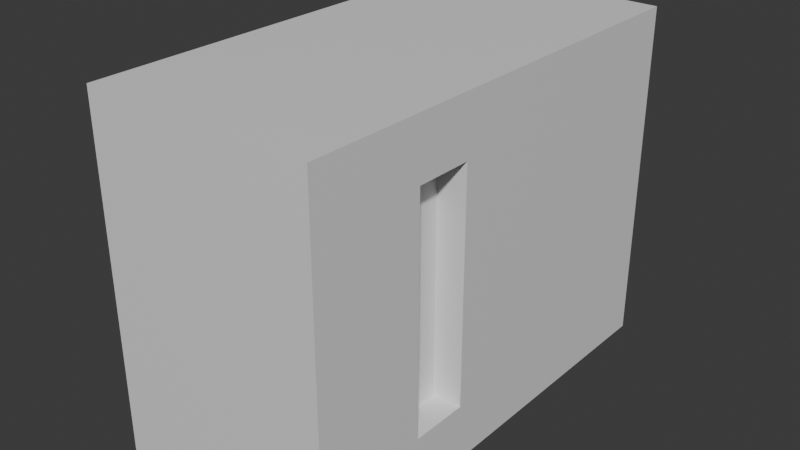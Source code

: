 # Source: Lift.blend  (saved by Blender 5.0.119; exported with 4.5.12 LTS)
import bpy
from mathutils import Matrix  # noqa: F401  (used for matrix-valued properties, if any)

bpy.ops.wm.read_factory_settings(use_empty=True)
scene = bpy.context.scene
scene.name = 'Scene'

# ---- collections
col_collection = bpy.data.collections.new('Collection'); scene.collection.children.link(col_collection)

# ---- materials (node trees are filled in below, after node groups)
mat_material = bpy.data.materials.new('Material')
mat_material.alpha_threshold = 0.0
mat_material.use_backface_culling_lightprobe_volume = False
mat_material.roughness = 0.5
mat_material.line_color = (0.0, 0.0, 0.0, 1.0)

# ---- material node trees
mat_material.use_nodes = True; mat_material.node_tree.nodes.clear()
_N = mat_material.node_tree.nodes; _L = mat_material.node_tree.links
n0 = _N.new('ShaderNodeOutputMaterial'); n0.name = 'Material Output'; n0.location = (200, 100)
n1 = _N.new('ShaderNodeBsdfPrincipled'); n1.name = 'Principled BSDF'; n1.location = (-200, 100)
_L.new(n1.outputs[0], n0.inputs[0])
n0.is_active_output = True

# ---- world
world_world = bpy.data.worlds.new('World'); scene.world = world_world
world_world.use_nodes = True; world_world.node_tree.nodes.clear()
_N = world_world.node_tree.nodes; _L = world_world.node_tree.links
n0 = _N.new('ShaderNodeOutputWorld'); n0.name = 'World Output'; n0.location = (200, 100)
n1 = _N.new('ShaderNodeBackground'); n1.name = 'Background'; n1.location = (-200, 100)
n1.inputs[0].default_value = (0.05088, 0.05088, 0.05088, 1.0)
_L.new(n1.outputs[0], n0.inputs[0])
n0.is_active_output = True
world_world.color = (0.05088, 0.05088, 0.05088)
world_world.sun_shadow_jitter_overblur = 0.0

# ---- meshes
me_cube = bpy.data.meshes.new('Cube')
me_cube.from_pydata([(1.0, 1.0, 1.0), (1.0, 1.0, -1.0), (1.0, -1.0, 1.0), (1.0, -1.0, -1.0), (-1.0, 1.0, 1.0), (-1.0, 1.0, -1.0), (-1.0, -1.0, 1.0), (-1.0, -1.0, -1.0), (-1.0, 0.5, -1.0), (-1.0, 0.0, -1.0), (-1.0, -0.5, -1.0), (1.0, 0.5, 1.0), (1.0, 0.0, 1.0), (1.0, -0.5, 1.0), (-1.0, -0.5, 1.0), (-1.0, 0.0, 1.0), (-1.0, 0.5, 1.0), (1.0, -0.5, -1.0), (1.0, 0.0, -1.0), (1.0, 0.5, -1.0), (1.0, 1.0, 0.3333), (1.0, 1.0, -0.3333), (-1.0, -1.0, -0.3333), (-1.0, -1.0, 0.3333), (1.0, -1.0, 0.3333), (1.0, -1.0, -0.3333), (-1.0, 1.0, 0.3333), (-1.0, 1.0, -0.3333), (1.0, 0.5, 0.3333), (1.0, 0.5, -0.3333), (1.0, 0.0, 0.3333), (1.0, 0.0, -0.3333), (1.0, -0.5, 0.3333), (1.0, -0.5, -0.3333), (-1.0, -0.5, 0.3333), (-1.0, -0.5, -0.3333), (-1.0, 0.0, 0.3333), (-1.0, 0.0, -0.3333), (-1.0, 0.5, 0.3333), (-1.0, 0.5, -0.3333), (0.0, 1.0, -1.0), (0.0, -1.0, 1.0), (0.0, -1.0, -1.0), (0.0, 1.0, 1.0), (0.0, 0.5, -1.0), (0.0, 0.0, -1.0), (0.0, -0.5, -1.0), (0.0, 0.5, 1.0), (0.0, 0.0, 1.0), (0.0, -0.5, 1.0), (0.0, 1.0, -0.3333), (0.0, 1.0, 0.3333), (0.0, -1.0, -0.3333), (0.0, -1.0, 0.3333), (-1.0, -0.25, -1.0), (1.0, -0.25, 1.0), (-1.0, -0.25, 1.0), (1.0, -0.25, -1.0), (-1.0, -0.25, -0.3333), (-1.0, -0.25, 0.3333), (1.0, -0.25, -0.3333), (1.0, -0.25, 0.3333), (0.0, -0.25, 1.0), (0.0, -0.25, -1.0), (1.0, 1.0, -0.6667), (1.0, -1.0, -0.6667), (-1.0, 1.0, -0.6667), (1.0, 0.5, -0.6667), (1.0, 0.0, -0.6667), (1.0, -0.5, -0.6667), (-1.0, -0.5, -0.6667), (-1.0, 0.0, -0.6667), (-1.0, 0.5, -0.6667), (-1.0, -1.0, -0.6667), (0.0, -1.0, -0.6667), (0.0, 1.0, -0.6667), (1.0, -0.25, -0.6667), (-1.0, -0.25, -0.6667), (-1.0, -1.0, 0.6667), (1.0, 1.0, 0.6667), (1.0, -1.0, 0.6667), (-1.0, 1.0, 0.6667), (1.0, 0.5, 0.6667), (1.0, 0.0, 0.6667), (1.0, -0.5, 0.6667), (-1.0, -0.5, 0.6667), (-1.0, 0.0, 0.6667), (-1.0, 0.5, 0.6667), (0.0, 1.0, 0.6667), (0.0, -1.0, 0.6667), (-1.0, -0.25, 0.6667), (1.0, -0.25, 0.6667), (0.5, -1.0, -1.0), (0.5, 1.0, 1.0), (0.5, 0.5, 1.0), (0.5, 0.0, 1.0), (0.5, -0.5, 1.0), (0.5, 1.0, -0.3333), (0.5, 1.0, 0.3333), (0.5, 1.0, -1.0), (0.5, -1.0, 1.0), (0.5, 0.5, -1.0), (0.5, 0.0, -1.0), (0.5, -0.5, -1.0), (0.5, -1.0, -0.3333), (0.5, -1.0, 0.3333), (0.5, -0.25, 1.0), (0.5, -0.25, -1.0), (0.5, -1.0, -0.6667), (0.5, 1.0, -0.6667), (0.5, -1.0, 0.6667), (0.5, 1.0, 0.6667), (0.75, -0.5, 0.6667), (0.75, -0.5, 0.3333), (0.75, -0.5, -0.3333), (0.75, -0.25, -0.3333), (0.75, -0.25, 0.3333), (0.75, -0.25, 0.6667), (0.75, -0.5, -0.6667), (0.75, -0.25, -0.6667), (0.75, -1.0, -1.0), (0.75, 1.0, 1.0), (0.75, 0.5, 1.0), (0.75, 0.0, 1.0), (0.75, -0.5, 1.0), (0.75, 1.0, -0.3333), (0.75, 1.0, 0.3333), (0.75, -0.25, 1.0), (0.75, 1.0, -0.6667), (0.75, 1.0, 0.6667), (0.75, 1.0, -1.0), (0.75, -1.0, 1.0), (0.75, 0.5, -1.0), (0.75, 0.0, -1.0), (0.75, -0.5, -1.0), (0.75, -1.0, -0.3333), (0.75, -1.0, 0.3333), (0.75, -0.25, -1.0), (0.75, -1.0, -0.6667), (0.75, -1.0, 0.6667)], [], [(49, 14, 6, 41), (89, 41, 6, 78), (87, 16, 4, 81), (134, 17, 3, 120), (84, 13, 2, 80), (129, 121, 0, 79), (79, 0, 11, 82), (82, 11, 12, 83), (91, 55, 13, 84), (130, 1, 19, 132), (132, 19, 18, 133), (137, 57, 17, 134), (78, 6, 14, 85), (90, 56, 15, 86), (86, 15, 16, 87), (43, 4, 16, 47), (47, 16, 15, 48), (62, 56, 14, 49), (71, 37, 39, 72), (37, 36, 38, 39), (77, 58, 37, 71), (58, 59, 36, 37), (73, 22, 35, 70), (22, 23, 34, 35), (84, 32, 113, 112), (76, 60, 115, 119), (67, 29, 31, 68), (29, 28, 30, 31), (64, 21, 29, 67), (21, 20, 28, 29), (128, 125, 21, 64), (125, 126, 20, 21), (69, 33, 25, 65), (33, 32, 24, 25), (72, 39, 27, 66), (39, 38, 26, 27), (74, 52, 22, 73), (52, 53, 23, 22), (104, 105, 53, 52), (108, 104, 52, 74), (27, 26, 51, 50), (66, 27, 50, 75), (106, 62, 49, 96), (94, 47, 48, 95), (93, 43, 47, 94), (54, 63, 46, 10), (8, 44, 45, 9), (5, 40, 44, 8), (81, 4, 43, 88), (10, 46, 42, 7), (110, 100, 41, 89), (96, 49, 41, 100), (9, 45, 63, 54), (95, 48, 62, 106), (31, 30, 61, 60), (68, 31, 60, 76), (35, 34, 59, 58), (70, 35, 58, 77), (48, 15, 56, 62), (85, 14, 56, 90), (133, 18, 57, 137), (83, 12, 55, 91), (10, 70, 77, 54), (18, 68, 76, 57), (5, 66, 75, 40), (92, 108, 74, 42), (42, 74, 73, 7), (8, 72, 66, 5), (17, 69, 65, 3), (130, 128, 64, 1), (1, 64, 67, 19), (19, 67, 68, 18), (57, 76, 69, 17), (7, 73, 70, 10), (54, 77, 71, 9), (9, 71, 72, 8), (30, 83, 91, 61), (34, 85, 90, 59), (105, 110, 89, 53), (26, 81, 88, 51), (36, 86, 87, 38), (59, 90, 86, 36), (23, 78, 85, 34), (60, 61, 116, 115), (28, 82, 83, 30), (20, 79, 82, 28), (126, 129, 79, 20), (32, 84, 80, 24), (38, 87, 81, 26), (53, 89, 78, 23), (51, 88, 111, 98), (136, 139, 110, 105), (40, 75, 109, 99), (120, 138, 108, 92), (45, 102, 107, 63), (123, 95, 106, 127), (124, 96, 100, 131), (139, 131, 100, 110), (121, 93, 94, 122), (122, 94, 95, 123), (127, 106, 96, 124), (138, 135, 104, 108), (135, 136, 105, 104), (50, 51, 98, 97), (75, 50, 97, 109), (63, 107, 103, 46), (44, 101, 102, 45), (40, 99, 101, 44), (88, 43, 93, 111), (46, 103, 92, 42), (61, 91, 117, 116), (69, 76, 119, 118), (32, 33, 114, 113), (91, 84, 112, 117), (33, 69, 118, 114), (25, 24, 136, 135), (65, 25, 135, 138), (55, 127, 124, 13), (11, 122, 123, 12), (0, 121, 122, 11), (80, 2, 131, 139), (13, 124, 131, 2), (12, 123, 127, 55), (3, 65, 138, 120), (24, 80, 139, 136), (98, 111, 129, 126), (99, 109, 128, 130), (102, 133, 137, 107), (97, 98, 126, 125), (109, 97, 125, 128), (107, 137, 134, 103), (101, 132, 133, 102), (99, 130, 132, 101), (111, 93, 121, 129), (103, 134, 120, 92), (119, 115, 116, 117, 112, 113, 114, 118)])
_uv = me_cube.uv_layers.new(name='UVMap')
_uv.uv.foreach_set('vector', [0.08333, 0.1667, 0.08333, 0.3333, 1.457e-08, 0.3333, 2.715e-08, 0.1667, 0.05556, 0.5, 2.186e-08, 0.5, 3.444e-08, 0.3333, 0.05556, 0.3333, 0.3889, 0.08333, 0.3333, 0.08333, 0.3333, 5.298e-09, 0.3889, 9.492e-09, 0.4167, 0.625, 0.4167, 0.6667, 0.3333, 0.6667, 0.3333, 0.625, 0.05556, 0.75, 2.285e-08, 0.75, 2.914e-08, 0.6667, 0.05556, 0.6667, 0.3889, 0.7083, 0.3333, 0.7083, 0.3333, 0.6667, 0.3889, 0.6667, 0.05556, 1.0, 3.975e-09, 1.0, 1.027e-08, 0.9167, 0.05556, 0.9167, 0.05556, 0.9167, 1.027e-08, 0.9167, 1.656e-08, 0.8333, 0.05556, 0.8333, 0.05556, 0.7917, 1.97e-08, 0.7917, 2.285e-08, 0.75, 0.05556, 0.75, 0.6667, 0.625, 0.6667, 0.6667, 0.5833, 0.6667, 0.5833, 0.625, 0.5833, 0.625, 0.5833, 0.6667, 0.5, 0.6667, 0.5, 0.625, 0.4583, 0.625, 0.4583, 0.6667, 0.4167, 0.6667, 0.4167, 0.625, 0.3889, 0.3333, 0.3333, 0.3333, 0.3333, 0.25, 0.3889, 0.25, 0.3889, 0.2083, 0.3333, 0.2083, 0.3333, 0.1667, 0.3889, 0.1667, 0.3889, 0.1667, 0.3333, 0.1667, 0.3333, 0.08333, 0.3889, 0.08333, 0.3333, 0.1667, 0.3333, 0.3333, 0.25, 0.3333, 0.25, 0.1667, 0.25, 0.1667, 0.25, 0.3333, 0.1667, 0.3333, 0.1667, 0.1667, 0.125, 0.1667, 0.125, 0.3333, 0.08333, 0.3333, 0.08333, 0.1667, 0.6111, 0.1667, 0.5556, 0.1667, 0.5556, 0.08333, 0.6111, 0.08333, 0.5556, 0.1667, 0.4444, 0.1667, 0.4444, 0.08333, 0.5556, 0.08333, 0.6111, 0.2083, 0.5556, 0.2083, 0.5556, 0.1667, 0.6111, 0.1667, 0.5556, 0.2083, 0.4444, 0.2083, 0.4444, 0.1667, 0.5556, 0.1667, 0.6111, 0.3333, 0.5556, 0.3333, 0.5556, 0.25, 0.6111, 0.25, 0.5556, 0.3333, 0.4444, 0.3333, 0.4444, 0.25, 0.5556, 0.25, 0.7083, 0.0, 0.7083, 0.05556, 0.6667, 0.05556, 0.6667, 0.0, 0.6667, 0.4444, 0.6667, 0.3889, 0.7083, 0.3889, 0.7083, 0.4444, 0.2778, 0.9167, 0.2222, 0.9167, 0.2222, 0.8333, 0.2778, 0.8333, 0.2222, 0.9167, 0.1111, 0.9167, 0.1111, 0.8333, 0.2222, 0.8333, 0.2778, 1.0, 0.2222, 1.0, 0.2222, 0.9167, 0.2778, 0.9167, 0.2222, 1.0, 0.1111, 1.0, 0.1111, 0.9167, 0.2222, 0.9167, 0.6111, 0.7083, 0.5556, 0.7083, 0.5556, 0.6667, 0.6111, 0.6667, 0.5556, 0.7083, 0.4444, 0.7083, 0.4444, 0.6667, 0.5556, 0.6667, 0.2778, 0.75, 0.2222, 0.75, 0.2222, 0.6667, 0.2778, 0.6667, 0.2222, 0.75, 0.1111, 0.75, 0.1111, 0.6667, 0.2222, 0.6667, 0.6111, 0.08333, 0.5556, 0.08333, 0.5556, 2.208e-08, 0.6111, 2.627e-08, 0.5556, 0.08333, 0.4444, 0.08333, 0.4444, 1.369e-08, 0.5556, 2.208e-08, 0.2778, 0.5, 0.2222, 0.5, 0.2222, 0.3333, 0.2778, 0.3333, 0.2222, 0.5, 0.1111, 0.5, 0.1111, 0.3333, 0.2222, 0.3333, 0.2222, 0.5833, 0.1111, 0.5833, 0.1111, 0.5, 0.2222, 0.5, 0.2778, 0.5833, 0.2222, 0.5833, 0.2222, 0.5, 0.2778, 0.5, 0.5556, 1.0, 0.4444, 1.0, 0.4444, 0.8333, 0.5556, 0.8333, 0.6111, 1.0, 0.5556, 1.0, 0.5556, 0.8333, 0.6111, 0.8333, 0.125, 0.08333, 0.125, 0.1667, 0.08333, 0.1667, 0.08333, 0.08333, 0.25, 0.08333, 0.25, 0.1667, 0.1667, 0.1667, 0.1667, 0.08333, 0.3333, 0.08333, 0.3333, 0.1667, 0.25, 0.1667, 0.25, 0.08333, 0.4583, 0.3333, 0.4583, 0.5, 0.4167, 0.5, 0.4167, 0.3333, 0.5833, 0.3333, 0.5833, 0.5, 0.5, 0.5, 0.5, 0.3333, 0.6667, 0.3333, 0.6667, 0.5, 0.5833, 0.5, 0.5833, 0.3333, 0.3889, 1.0, 0.3333, 1.0, 0.3333, 0.8333, 0.3889, 0.8333, 0.4167, 0.3333, 0.4167, 0.5, 0.3333, 0.5, 0.3333, 0.3333, 0.05556, 0.5833, 1.556e-08, 0.5833, 2.186e-08, 0.5, 0.05556, 0.5, 0.08333, 0.08333, 0.08333, 0.1667, 2.715e-08, 0.1667, 3.344e-08, 0.08333, 0.5, 0.3333, 0.5, 0.5, 0.4583, 0.5, 0.4583, 0.3333, 0.1667, 0.08333, 0.1667, 0.1667, 0.125, 0.1667, 0.125, 0.08333, 0.2222, 0.8333, 0.1111, 0.8333, 0.1111, 0.7917, 0.2222, 0.7917, 0.2778, 0.8333, 0.2222, 0.8333, 0.2222, 0.7917, 0.2778, 0.7917, 0.5556, 0.25, 0.4444, 0.25, 0.4444, 0.2083, 0.5556, 0.2083, 0.6111, 0.25, 0.5556, 0.25, 0.5556, 0.2083, 0.6111, 0.2083, 0.1667, 0.1667, 0.1667, 0.3333, 0.125, 0.3333, 0.125, 0.1667, 0.3889, 0.25, 0.3333, 0.25, 0.3333, 0.2083, 0.3889, 0.2083, 0.5, 0.625, 0.5, 0.6667, 0.4583, 0.6667, 0.4583, 0.625, 0.05556, 0.8333, 1.656e-08, 0.8333, 1.97e-08, 0.7917, 0.05556, 0.7917, 0.6667, 0.25, 0.6111, 0.25, 0.6111, 0.2083, 0.6667, 0.2083, 0.3333, 0.8333, 0.2778, 0.8333, 0.2778, 0.7917, 0.3333, 0.7917, 0.6667, 1.0, 0.6111, 1.0, 0.6111, 0.8333, 0.6667, 0.8333, 0.3333, 0.5833, 0.2778, 0.5833, 0.2778, 0.5, 0.3333, 0.5, 0.3333, 0.5, 0.2778, 0.5, 0.2778, 0.3333, 0.3333, 0.3333, 0.6667, 0.08333, 0.6111, 0.08333, 0.6111, 2.627e-08, 0.6667, 3.046e-08, 0.3333, 0.75, 0.2778, 0.75, 0.2778, 0.6667, 0.3333, 0.6667, 0.6667, 0.7083, 0.6111, 0.7083, 0.6111, 0.6667, 0.6667, 0.6667, 0.3333, 1.0, 0.2778, 1.0, 0.2778, 0.9167, 0.3333, 0.9167, 0.3333, 0.9167, 0.2778, 0.9167, 0.2778, 0.8333, 0.3333, 0.8333, 0.3333, 0.7917, 0.2778, 0.7917, 0.2778, 0.75, 0.3333, 0.75, 0.6667, 0.3333, 0.6111, 0.3333, 0.6111, 0.25, 0.6667, 0.25, 0.6667, 0.2083, 0.6111, 0.2083, 0.6111, 0.1667, 0.6667, 0.1667, 0.6667, 0.1667, 0.6111, 0.1667, 0.6111, 0.08333, 0.6667, 0.08333, 0.1111, 0.8333, 0.05556, 0.8333, 0.05556, 0.7917, 0.1111, 0.7917, 0.4444, 0.25, 0.3889, 0.25, 0.3889, 0.2083, 0.4444, 0.2083, 0.1111, 0.5833, 0.05556, 0.5833, 0.05556, 0.5, 0.1111, 0.5, 0.4444, 1.0, 0.3889, 1.0, 0.3889, 0.8333, 0.4444, 0.8333, 0.4444, 0.1667, 0.3889, 0.1667, 0.3889, 0.08333, 0.4444, 0.08333, 0.4444, 0.2083, 0.3889, 0.2083, 0.3889, 0.1667, 0.4444, 0.1667, 0.4444, 0.3333, 0.3889, 0.3333, 0.3889, 0.25, 0.4444, 0.25, 0.6667, 0.3889, 0.6667, 0.2778, 0.7083, 0.2778, 0.7083, 0.3889, 0.1111, 0.9167, 0.05556, 0.9167, 0.05556, 0.8333, 0.1111, 0.8333, 0.1111, 1.0, 0.05556, 1.0, 0.05556, 0.9167, 0.1111, 0.9167, 0.4444, 0.7083, 0.3889, 0.7083, 0.3889, 0.6667, 0.4444, 0.6667, 0.1111, 0.75, 0.05556, 0.75, 0.05556, 0.6667, 0.1111, 0.6667, 0.4444, 0.08333, 0.3889, 0.08333, 0.3889, 9.492e-09, 0.4444, 1.369e-08, 0.1111, 0.5, 0.05556, 0.5, 0.05556, 0.3333, 0.1111, 0.3333, 0.4444, 0.8333, 0.3889, 0.8333, 0.3889, 0.75, 0.4444, 0.75, 0.1111, 0.625, 0.05556, 0.625, 0.05556, 0.5833, 0.1111, 0.5833, 0.6667, 0.8333, 0.6111, 0.8333, 0.6111, 0.75, 0.6667, 0.75, 0.3333, 0.625, 0.2778, 0.625, 0.2778, 0.5833, 0.3333, 0.5833, 0.5, 0.5, 0.5, 0.5833, 0.4583, 0.5833, 0.4583, 0.5, 0.1667, 0.04167, 0.1667, 0.08333, 0.125, 0.08333, 0.125, 0.04167, 0.08333, 0.04167, 0.08333, 0.08333, 3.344e-08, 0.08333, 3.659e-08, 0.04167, 0.05556, 0.625, 1.242e-08, 0.625, 1.556e-08, 0.5833, 0.05556, 0.5833, 0.3333, 0.04167, 0.3333, 0.08333, 0.25, 0.08333, 0.25, 0.04167, 0.25, 0.04167, 0.25, 0.08333, 0.1667, 0.08333, 0.1667, 0.04167, 0.125, 0.04167, 0.125, 0.08333, 0.08333, 0.08333, 0.08333, 0.04167, 0.2778, 0.625, 0.2222, 0.625, 0.2222, 0.5833, 0.2778, 0.5833, 0.2222, 0.625, 0.1111, 0.625, 0.1111, 0.5833, 0.2222, 0.5833, 0.5556, 0.8333, 0.4444, 0.8333, 0.4444, 0.75, 0.5556, 0.75, 0.6111, 0.8333, 0.5556, 0.8333, 0.5556, 0.75, 0.6111, 0.75, 0.4583, 0.5, 0.4583, 0.5833, 0.4167, 0.5833, 0.4167, 0.5, 0.5833, 0.5, 0.5833, 0.5833, 0.5, 0.5833, 0.5, 0.5, 0.6667, 0.5, 0.6667, 0.5833, 0.5833, 0.5833, 0.5833, 0.5, 0.3889, 0.8333, 0.3333, 0.8333, 0.3333, 0.75, 0.3889, 0.75, 0.4167, 0.5, 0.4167, 0.5833, 0.3333, 0.5833, 0.3333, 0.5, 0.6667, 0.2778, 0.6667, 0.2222, 0.7083, 0.2222, 0.7083, 0.2778, 0.6667, 0.6667, 0.7083, 0.6667, 0.7083, 0.7083, 0.6667, 0.7083, 0.7083, 0.05556, 0.7083, 0.1667, 0.6667, 0.1667, 0.6667, 0.05556, 0.6667, 0.75, 0.6667, 0.7083, 0.7083, 0.7083, 0.7083, 0.75, 0.7083, 0.1667, 0.7083, 0.2222, 0.6667, 0.2222, 0.6667, 0.1667, 0.2222, 0.6667, 0.1111, 0.6667, 0.1111, 0.625, 0.2222, 0.625, 0.2778, 0.6667, 0.2222, 0.6667, 0.2222, 0.625, 0.2778, 0.625, 0.125, 9.437e-09, 0.125, 0.04167, 0.08333, 0.04167, 0.08333, 6.291e-09, 0.25, 1.887e-08, 0.25, 0.04167, 0.1667, 0.04167, 0.1667, 1.258e-08, 0.3333, 2.517e-08, 0.3333, 0.04167, 0.25, 0.04167, 0.25, 1.887e-08, 0.05556, 0.6667, 9.273e-09, 0.6667, 1.242e-08, 0.625, 0.05556, 0.625, 0.08333, 6.291e-09, 0.08333, 0.04167, 3.659e-08, 0.04167, 3.974e-08, 3e-15, 0.1667, 1.258e-08, 0.1667, 0.04167, 0.125, 0.04167, 0.125, 9.437e-09, 0.3333, 0.6667, 0.2778, 0.6667, 0.2778, 0.625, 0.3333, 0.625, 0.1111, 0.6667, 0.05556, 0.6667, 0.05556, 0.625, 0.1111, 0.625, 0.4444, 0.75, 0.3889, 0.75, 0.3889, 0.7083, 0.4444, 0.7083, 0.6667, 0.75, 0.6111, 0.75, 0.6111, 0.7083, 0.6667, 0.7083, 0.5, 0.5833, 0.5, 0.625, 0.4583, 0.625, 0.4583, 0.5833, 0.5556, 0.75, 0.4444, 0.75, 0.4444, 0.7083, 0.5556, 0.7083, 0.6111, 0.75, 0.5556, 0.75, 0.5556, 0.7083, 0.6111, 0.7083, 0.4583, 0.5833, 0.4583, 0.625, 0.4167, 0.625, 0.4167, 0.5833, 0.5833, 0.5833, 0.5833, 0.625, 0.5, 0.625, 0.5, 0.5833, 0.6667, 0.5833, 0.6667, 0.625, 0.5833, 0.625, 0.5833, 0.5833, 0.3889, 0.75, 0.3333, 0.75, 0.3333, 0.7083, 0.3889, 0.7083, 0.4167, 0.5833, 0.4167, 0.625, 0.3333, 0.625, 0.3333, 0.5833, 0.6667, 0.6667, 0.6667, 0.6111, 0.6667, 0.5, 0.6667, 0.4444, 0.7083, 0.4444, 0.7083, 0.5, 0.7083, 0.6111, 0.7083, 0.6667])
me_cube.materials.append(mat_material)
me_cube.use_mirror_vertex_groups = False
me_cube.update()

# ---- objects
ob_cube = bpy.data.objects.new('Cube', me_cube)

# ---- transforms, parenting, visibility, modifiers, constraints
ob_cube.location = (0.0, 0.0, 0.0)
ob_cube.scale = (2.0, 4.0, 3.0)
ob_cube.lock_rotations_4d = False
ob_cube.empty_display_type = 'ARROWS'
ob_cube.lineart.crease_threshold = 0.0

# ---- collection membership
col_collection.objects.link(ob_cube)

# ---- scene / render settings (as saved in the file)
scene.frame_start = 1; scene.frame_end = 250; scene.frame_set(1)
scene.render.engine = 'BLENDER_EEVEE_NEXT'
scene.render.bake_bias = 0.0
scene.render.bake_samples = 0
scene.cycles.sampling_pattern = 'TABULATED_SOBOL'
scene.eevee.use_volume_custom_range = False
bpy.context.view_layer.update()

# ---- added for rendering (the .blend has no active camera and no usable light): camera, sun
cam_auto = bpy.data.cameras.new('AutoCamera')
cam_auto.lens = 50.0
cam_auto.sensor_width = 36.0
cam_auto.clip_end = 1000.0
ob_auto_camera = bpy.data.objects.new('AutoCamera', cam_auto)
scene.collection.objects.link(ob_auto_camera)
ob_auto_camera.location = (9.96497, -11.958, 7.97198)
ob_auto_camera.rotation_euler = (1.09748, -7.21219e-08, 0.694738)
scene.camera = ob_auto_camera
light_auto_sun = bpy.data.lights.new('AutoSun', 'SUN')
light_auto_sun.energy = 3.0
light_auto_sun.angle = 0.0523599
ob_auto_sun = bpy.data.objects.new('AutoSun', light_auto_sun)
scene.collection.objects.link(ob_auto_sun)
ob_auto_sun.rotation_euler = (0.872665, 0.174533, 0.523599)
bpy.context.view_layer.update()
